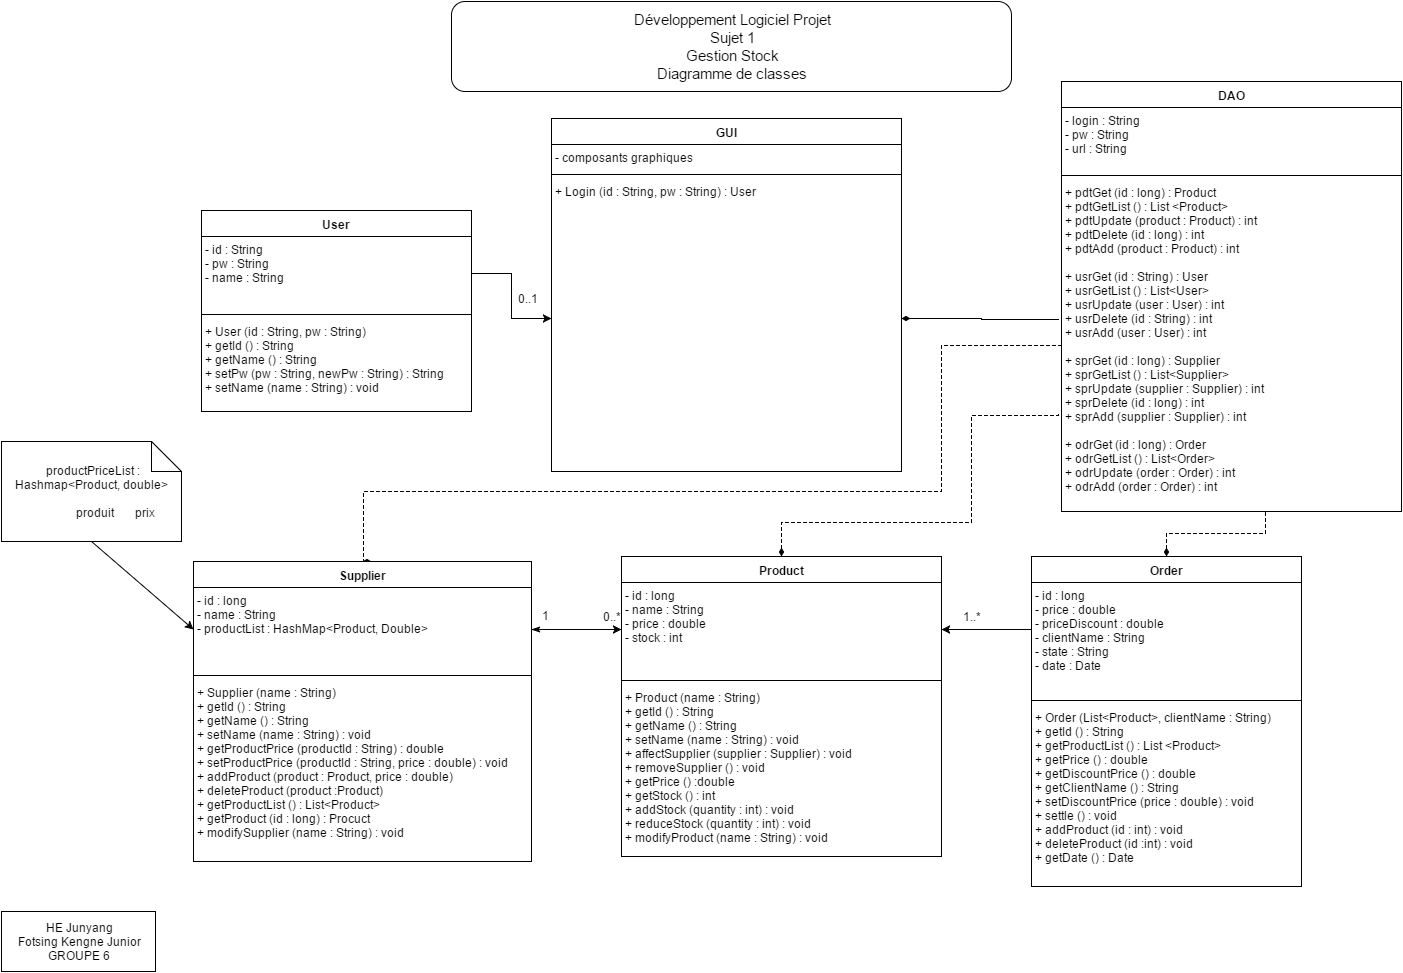

The diagram above was exported from draw.io. Its source (the exported page's mxGraphModel, read from the mxfile embedded in the PNG):
<mxGraphModel dx="1620" dy="680" grid="1" gridSize="10" guides="1" tooltips="1" connect="1" arrows="1" fold="1" page="1" pageScale="1" pageWidth="826" pageHeight="1169" background="#ffffff" math="0">
  <root>
    <mxCell id="0" style=";html=1;" />
    <mxCell id="1" style=";html=1;" parent="0" />
    <mxCell id="38c12cf5a57b190d-84" value="User" style="swimlane;html=1;fontStyle=1;align=center;verticalAlign=top;childLayout=stackLayout;horizontal=1;startSize=26;horizontalStack=0;resizeParent=1;resizeLast=0;collapsible=1;marginBottom=0;swimlaneFillColor=#ffffff;" vertex="1" parent="1">
      <mxGeometry x="-240" y="219" width="270" height="201" as="geometry" />
    </mxCell>
    <mxCell id="38c12cf5a57b190d-85" value="- id : String&lt;div&gt;&lt;span style=&quot;line-height: 1.2&quot;&gt;- pw : String&lt;/span&gt;&lt;div&gt;- name : String&lt;br&gt;&lt;/div&gt;&lt;/div&gt;" style="text;html=1;strokeColor=none;fillColor=none;align=left;verticalAlign=top;spacingLeft=4;spacingRight=4;whiteSpace=wrap;overflow=hidden;rotatable=0;points=[[0,0.5],[1,0.5]];portConstraint=eastwest;" vertex="1" parent="38c12cf5a57b190d-84">
      <mxGeometry y="26" width="270" height="74" as="geometry" />
    </mxCell>
    <mxCell id="38c12cf5a57b190d-86" value="" style="line;html=1;strokeWidth=1;fillColor=none;align=left;verticalAlign=middle;spacingTop=-1;spacingLeft=3;spacingRight=3;rotatable=0;labelPosition=right;points=[];portConstraint=eastwest;" vertex="1" parent="38c12cf5a57b190d-84">
      <mxGeometry y="100" width="270" height="8" as="geometry" />
    </mxCell>
    <mxCell id="38c12cf5a57b190d-87" value="+ User (id : String, pw : String)&lt;div&gt;+ getId () : String&lt;/div&gt;&lt;div&gt;+ getName () : String&lt;/div&gt;&lt;div&gt;+ setPw (pw : String, newPw : String) : String&lt;/div&gt;&lt;div&gt;+ setName (name : String) : void&lt;/div&gt;" style="text;html=1;strokeColor=none;fillColor=none;align=left;verticalAlign=top;spacingLeft=4;spacingRight=4;whiteSpace=wrap;overflow=hidden;rotatable=0;points=[[0,0.5],[1,0.5]];portConstraint=eastwest;" vertex="1" parent="38c12cf5a57b190d-84">
      <mxGeometry y="108" width="270" height="92" as="geometry" />
    </mxCell>
    <mxCell id="272cae21bef3a4f4-7" style="edgeStyle=orthogonalEdgeStyle;rounded=0;html=1;exitX=0.5;exitY=0;entryX=-0.009;entryY=0.709;entryPerimeter=0;startArrow=diamondThin;startFill=1;endArrow=none;endFill=0;jettySize=auto;orthogonalLoop=1;dashed=1;" edge="1" parent="1" source="38c12cf5a57b190d-88" target="38c12cf5a57b190d-114">
      <mxGeometry relative="1" as="geometry">
        <Array as="points">
          <mxPoint x="340" y="531" />
          <mxPoint x="530" y="531" />
          <mxPoint x="530" y="424" />
        </Array>
      </mxGeometry>
    </mxCell>
    <mxCell id="38c12cf5a57b190d-88" value="Product" style="swimlane;html=1;fontStyle=1;align=center;verticalAlign=top;childLayout=stackLayout;horizontal=1;startSize=26;horizontalStack=0;resizeParent=1;resizeLast=0;collapsible=1;marginBottom=0;swimlaneFillColor=#ffffff;" vertex="1" parent="1">
      <mxGeometry x="180" y="565" width="320" height="300" as="geometry" />
    </mxCell>
    <mxCell id="38c12cf5a57b190d-89" value="-&amp;nbsp;&lt;span&gt;id :&amp;nbsp;&lt;/span&gt;&lt;span&gt;long&lt;/span&gt;&lt;div&gt;&lt;span&gt;- name : String&lt;/span&gt;&lt;div&gt;&lt;span&gt;- price : double&lt;/span&gt;&lt;br&gt;&lt;/div&gt;&lt;div&gt;- stock : int&lt;/div&gt;&lt;div&gt;&lt;br&gt;&lt;/div&gt;&lt;/div&gt;" style="text;html=1;strokeColor=none;fillColor=none;align=left;verticalAlign=top;spacingLeft=4;spacingRight=4;whiteSpace=wrap;overflow=hidden;rotatable=0;points=[[0,0.5],[1,0.5]];portConstraint=eastwest;" vertex="1" parent="38c12cf5a57b190d-88">
      <mxGeometry y="26" width="320" height="94" as="geometry" />
    </mxCell>
    <mxCell id="38c12cf5a57b190d-90" value="" style="line;html=1;strokeWidth=1;fillColor=none;align=left;verticalAlign=middle;spacingTop=-1;spacingLeft=3;spacingRight=3;rotatable=0;labelPosition=right;points=[];portConstraint=eastwest;" vertex="1" parent="38c12cf5a57b190d-88">
      <mxGeometry y="120" width="320" height="8" as="geometry" />
    </mxCell>
    <mxCell id="38c12cf5a57b190d-91" value="+&amp;nbsp;&lt;span&gt;Product&amp;nbsp;&lt;/span&gt;(name : String)&lt;div&gt;&lt;div&gt;+ getId () : String&lt;/div&gt;&lt;div&gt;+ getName () : String&lt;/div&gt;&lt;div&gt;+ setName (name : String) : void&lt;/div&gt;&lt;/div&gt;&lt;div&gt;+ affectSupplier (supplier : Supplier) : void&lt;/div&gt;&lt;div&gt;+ removeSupplier () : void&lt;/div&gt;&lt;div&gt;+ getPrice () :double&lt;/div&gt;&lt;div&gt;+ getStock () : int&lt;/div&gt;&lt;div&gt;+ addStock (&lt;span&gt;quantity&lt;/span&gt;&lt;span&gt;&amp;nbsp;: int) : void&lt;/span&gt;&lt;/div&gt;&lt;div&gt;+ reduceStock (quantity : int) : void&lt;/div&gt;&lt;div&gt;+ modifyProduct (name : String) : void&lt;/div&gt;&lt;div&gt;&lt;br&gt;&lt;/div&gt;" style="text;html=1;strokeColor=none;fillColor=none;align=left;verticalAlign=top;spacingLeft=4;spacingRight=4;whiteSpace=wrap;overflow=hidden;rotatable=0;points=[[0,0.5],[1,0.5]];portConstraint=eastwest;" vertex="1" parent="38c12cf5a57b190d-88">
      <mxGeometry y="128" width="320" height="172" as="geometry" />
    </mxCell>
    <mxCell id="272cae21bef3a4f4-6" style="edgeStyle=orthogonalEdgeStyle;rounded=0;html=1;exitX=0.5;exitY=0;entryX=0;entryY=0.5;startArrow=diamondThin;startFill=1;endArrow=none;endFill=0;jettySize=auto;orthogonalLoop=1;dashed=1;" edge="1" parent="1" source="38c12cf5a57b190d-92" target="38c12cf5a57b190d-114">
      <mxGeometry relative="1" as="geometry">
        <Array as="points">
          <mxPoint x="-78" y="500" />
          <mxPoint x="500" y="500" />
          <mxPoint x="500" y="354" />
        </Array>
      </mxGeometry>
    </mxCell>
    <mxCell id="38c12cf5a57b190d-92" value="Supplier" style="swimlane;html=1;fontStyle=1;align=center;verticalAlign=top;childLayout=stackLayout;horizontal=1;startSize=26;horizontalStack=0;resizeParent=1;resizeLast=0;collapsible=1;marginBottom=0;swimlaneFillColor=#ffffff;" vertex="1" parent="1">
      <mxGeometry x="-248" y="570" width="338" height="300" as="geometry" />
    </mxCell>
    <mxCell id="38c12cf5a57b190d-93" value="-&amp;nbsp;&lt;span&gt;id : long&lt;/span&gt;&lt;div&gt;- name : String&lt;/div&gt;&lt;div&gt;- productList : HashMap&amp;lt;Product, Double&amp;gt;&lt;/div&gt;&lt;div&gt;&amp;nbsp; &amp;nbsp; &amp;nbsp; &amp;nbsp; &amp;nbsp; &amp;nbsp; &amp;nbsp; &amp;nbsp; &amp;nbsp; &amp;nbsp; &amp;nbsp; &amp;nbsp; &amp;nbsp; &amp;nbsp; &amp;nbsp; &amp;nbsp; &amp;nbsp; &amp;nbsp; &amp;nbsp; &amp;nbsp; &amp;nbsp; &amp;nbsp; &amp;nbsp; &amp;nbsp; &amp;nbsp; &amp;nbsp; &amp;nbsp; &amp;nbsp;&lt;/div&gt;" style="text;html=1;strokeColor=none;fillColor=none;align=left;verticalAlign=top;spacingLeft=4;spacingRight=4;whiteSpace=wrap;overflow=hidden;rotatable=0;points=[[0,0.5],[1,0.5]];portConstraint=eastwest;" vertex="1" parent="38c12cf5a57b190d-92">
      <mxGeometry y="26" width="338" height="84" as="geometry" />
    </mxCell>
    <mxCell id="38c12cf5a57b190d-94" value="" style="line;html=1;strokeWidth=1;fillColor=none;align=left;verticalAlign=middle;spacingTop=-1;spacingLeft=3;spacingRight=3;rotatable=0;labelPosition=right;points=[];portConstraint=eastwest;" vertex="1" parent="38c12cf5a57b190d-92">
      <mxGeometry y="110" width="338" height="8" as="geometry" />
    </mxCell>
    <mxCell id="38c12cf5a57b190d-95" value="+&amp;nbsp;&lt;span&gt;Supplier&amp;nbsp;&lt;/span&gt;(name : String)&lt;div&gt;&lt;div&gt;+ getId () : String&lt;/div&gt;&lt;div&gt;+ getName () : String&lt;/div&gt;&lt;div&gt;+ setName (name : String) : void&lt;/div&gt;&lt;/div&gt;&lt;div&gt;+ getProductPrice (productId : String) : double&lt;/div&gt;&lt;div&gt;&lt;span&gt;+ setProductPrice (productId : String, price : double) : void&lt;/span&gt;&lt;br&gt;&lt;/div&gt;&lt;div&gt;&lt;span&gt;+ addProduct (product : Product, price : double)&lt;/span&gt;&lt;/div&gt;&lt;div&gt;&lt;span&gt;+ deleteProduct (product :Product)&lt;/span&gt;&lt;/div&gt;&lt;div&gt;&lt;span&gt;+ getProductList () : List&amp;lt;Product&amp;gt;&lt;/span&gt;&lt;/div&gt;&lt;div&gt;&lt;span&gt;+ getProduct (id : long) : Procuct&lt;/span&gt;&lt;/div&gt;&lt;div&gt;&lt;span&gt;+ modifySupplier (name : String) : void&lt;/span&gt;&lt;/div&gt;" style="text;html=1;strokeColor=none;fillColor=none;align=left;verticalAlign=top;spacingLeft=4;spacingRight=4;whiteSpace=wrap;overflow=hidden;rotatable=0;points=[[0,0.5],[1,0.5]];portConstraint=eastwest;" vertex="1" parent="38c12cf5a57b190d-92">
      <mxGeometry y="118" width="338" height="182" as="geometry" />
    </mxCell>
    <mxCell id="38c12cf5a57b190d-98" value="0..*" style="text;html=1;resizable=0;points=[];autosize=1;align=left;verticalAlign=top;spacingTop=-4;" vertex="1" parent="1">
      <mxGeometry x="160" y="618" width="30" height="20" as="geometry" />
    </mxCell>
    <mxCell id="38c12cf5a57b190d-100" style="edgeStyle=orthogonalEdgeStyle;rounded=0;html=1;exitX=0;exitY=0.5;entryX=1;entryY=0.5;startArrow=classic;startFill=1;jettySize=auto;orthogonalLoop=1;endArrow=classicThin;endFill=1;" edge="1" parent="1" source="38c12cf5a57b190d-89" target="38c12cf5a57b190d-93">
      <mxGeometry relative="1" as="geometry">
        <Array as="points">
          <mxPoint x="160" y="638" />
          <mxPoint x="160" y="638" />
        </Array>
      </mxGeometry>
    </mxCell>
    <mxCell id="272cae21bef3a4f4-8" style="edgeStyle=orthogonalEdgeStyle;rounded=0;html=1;exitX=0.5;exitY=0;entryX=0.6;entryY=0.996;entryPerimeter=0;startArrow=diamondThin;startFill=1;endArrow=none;endFill=0;jettySize=auto;orthogonalLoop=1;dashed=1;" edge="1" parent="1" source="38c12cf5a57b190d-101" target="38c12cf5a57b190d-114">
      <mxGeometry relative="1" as="geometry">
        <Array as="points">
          <mxPoint x="725" y="542" />
          <mxPoint x="824" y="542" />
        </Array>
      </mxGeometry>
    </mxCell>
    <mxCell id="38c12cf5a57b190d-101" value="Order" style="swimlane;html=1;fontStyle=1;align=center;verticalAlign=top;childLayout=stackLayout;horizontal=1;startSize=26;horizontalStack=0;resizeParent=1;resizeLast=0;collapsible=1;marginBottom=0;swimlaneFillColor=#ffffff;" vertex="1" parent="1">
      <mxGeometry x="590" y="565" width="270" height="330" as="geometry" />
    </mxCell>
    <mxCell id="38c12cf5a57b190d-102" value="- id : long&lt;div&gt;- price : double&lt;/div&gt;&lt;div&gt;- priceDiscount : double&lt;/div&gt;&lt;div&gt;- clientName : String&lt;br&gt;- state : String&lt;br&gt;&lt;/div&gt;&lt;div&gt;- date : Date&lt;/div&gt;" style="text;html=1;strokeColor=none;fillColor=none;align=left;verticalAlign=top;spacingLeft=4;spacingRight=4;whiteSpace=wrap;overflow=hidden;rotatable=0;points=[[0,0.5],[1,0.5]];portConstraint=eastwest;" vertex="1" parent="38c12cf5a57b190d-101">
      <mxGeometry y="26" width="270" height="114" as="geometry" />
    </mxCell>
    <mxCell id="38c12cf5a57b190d-103" value="" style="line;html=1;strokeWidth=1;fillColor=none;align=left;verticalAlign=middle;spacingTop=-1;spacingLeft=3;spacingRight=3;rotatable=0;labelPosition=right;points=[];portConstraint=eastwest;" vertex="1" parent="38c12cf5a57b190d-101">
      <mxGeometry y="140" width="270" height="8" as="geometry" />
    </mxCell>
    <mxCell id="38c12cf5a57b190d-104" value="+ Order (List&amp;lt;Product&amp;gt;, clientName : String)&lt;div&gt;+ getId () : String&lt;/div&gt;&lt;div&gt;+ getProductList () : List &amp;lt;Product&amp;gt;&lt;/div&gt;&lt;span&gt;+ getPrice () : double&lt;/span&gt;&lt;div&gt;&lt;span&gt;+ getDiscountPrice () : double&lt;/span&gt;&lt;/div&gt;&lt;div&gt;&lt;span&gt;+ getClientName () : String&lt;/span&gt;&lt;/div&gt;&lt;div&gt;&lt;span&gt;+ setDiscountPrice (price : double) : void&lt;br&gt;+ settle () : void&lt;br&gt;&lt;/span&gt;&lt;/div&gt;&lt;div&gt;&lt;span&gt;+ addProduct (id : int) : void&lt;/span&gt;&lt;/div&gt;&lt;div&gt;&lt;span&gt;+ deleteProduct (id :int) : void&lt;/span&gt;&lt;/div&gt;&lt;div&gt;&lt;span&gt;+ getDate () : Date&lt;/span&gt;&lt;/div&gt;" style="text;html=1;strokeColor=none;fillColor=none;align=left;verticalAlign=top;spacingLeft=4;spacingRight=4;whiteSpace=wrap;overflow=hidden;rotatable=0;points=[[0,0.5],[1,0.5]];portConstraint=eastwest;" vertex="1" parent="38c12cf5a57b190d-101">
      <mxGeometry y="148" width="270" height="162" as="geometry" />
    </mxCell>
    <mxCell id="38c12cf5a57b190d-106" value="1..*" style="text;html=1;resizable=0;points=[];autosize=1;align=left;verticalAlign=top;spacingTop=-4;" vertex="1" parent="1">
      <mxGeometry x="520" y="618" width="30" height="20" as="geometry" />
    </mxCell>
    <mxCell id="38c12cf5a57b190d-111" value="DAO" style="swimlane;html=1;fontStyle=1;align=center;verticalAlign=top;childLayout=stackLayout;horizontal=1;startSize=26;horizontalStack=0;resizeParent=1;resizeLast=0;collapsible=1;marginBottom=0;swimlaneFillColor=#ffffff;" vertex="1" parent="1">
      <mxGeometry x="620" y="90" width="340" height="430" as="geometry" />
    </mxCell>
    <mxCell id="38c12cf5a57b190d-112" value="- login : String&lt;div&gt;- pw : String&lt;/div&gt;&lt;div&gt;- url : String&lt;/div&gt;" style="text;html=1;strokeColor=none;fillColor=none;align=left;verticalAlign=top;spacingLeft=4;spacingRight=4;whiteSpace=wrap;overflow=hidden;rotatable=0;points=[[0,0.5],[1,0.5]];portConstraint=eastwest;" vertex="1" parent="38c12cf5a57b190d-111">
      <mxGeometry y="26" width="340" height="64" as="geometry" />
    </mxCell>
    <mxCell id="38c12cf5a57b190d-113" value="" style="line;html=1;strokeWidth=1;fillColor=none;align=left;verticalAlign=middle;spacingTop=-1;spacingLeft=3;spacingRight=3;rotatable=0;labelPosition=right;points=[];portConstraint=eastwest;" vertex="1" parent="38c12cf5a57b190d-111">
      <mxGeometry y="90" width="340" height="8" as="geometry" />
    </mxCell>
    <mxCell id="38c12cf5a57b190d-114" value="&lt;div&gt;&lt;div&gt;&lt;div&gt;+ pdtGet (id : long) : Product&lt;/div&gt;&lt;/div&gt;&lt;/div&gt;&lt;div&gt;+ pdtGetList () : List &amp;lt;Product&amp;gt;&lt;/div&gt;&lt;div&gt;+ pdtUpdate (product : Product) : int&lt;/div&gt;&lt;div&gt;+ pdtDelete (id : long) : int&lt;/div&gt;&lt;div&gt;+ pdtAdd (product : Product) : int&lt;/div&gt;&lt;div&gt;&lt;br&gt;&lt;/div&gt;&lt;div&gt;+ usrGet (id : String) : User&lt;/div&gt;&lt;div&gt;+ usrGetList () : List&amp;lt;User&amp;gt;&lt;/div&gt;&lt;div&gt;+ usrUpdate (user : User) : int&lt;/div&gt;&lt;div&gt;+ usrDelete (id : String) : int&lt;/div&gt;&lt;div&gt;+ usrAdd (user : User) : int&lt;/div&gt;&lt;div&gt;&lt;br&gt;&lt;/div&gt;&lt;div&gt;+ sprGet (id : long) : Supplier&lt;/div&gt;&lt;div&gt;+ sprGetList () : List&amp;lt;Supplier&amp;gt;&lt;/div&gt;&lt;div&gt;+ sprUpdate (supplier : Supplier) : int&lt;/div&gt;&lt;div&gt;+ sprDelete (id : long) : int&lt;/div&gt;&lt;div&gt;+ sprAdd (supplier : Supplier) : int&lt;/div&gt;&lt;div&gt;&lt;br&gt;&lt;/div&gt;&lt;div&gt;+ odrGet (id : long) : Order&lt;/div&gt;&lt;div&gt;+ odrGetList () : List&amp;lt;Order&amp;gt;&lt;/div&gt;&lt;div&gt;+ odrUpdate (order : Order) : int&lt;/div&gt;&lt;div&gt;+ odrAdd (order : Order) : int&lt;/div&gt;" style="text;html=1;strokeColor=none;fillColor=none;align=left;verticalAlign=top;spacingLeft=4;spacingRight=4;whiteSpace=wrap;overflow=hidden;rotatable=0;points=[[0,0.5],[1,0.5]];portConstraint=eastwest;" vertex="1" parent="38c12cf5a57b190d-111">
      <mxGeometry y="98" width="340" height="332" as="geometry" />
    </mxCell>
    <mxCell id="38c12cf5a57b190d-115" value="GUI" style="swimlane;html=1;fontStyle=1;align=center;verticalAlign=top;childLayout=stackLayout;horizontal=1;startSize=26;horizontalStack=0;resizeParent=1;resizeLast=0;collapsible=1;marginBottom=0;swimlaneFillColor=#ffffff;" vertex="1" parent="1">
      <mxGeometry x="110" y="127" width="350" height="353" as="geometry" />
    </mxCell>
    <mxCell id="38c12cf5a57b190d-116" value="- composants graphiques" style="text;html=1;strokeColor=none;fillColor=none;align=left;verticalAlign=top;spacingLeft=4;spacingRight=4;whiteSpace=wrap;overflow=hidden;rotatable=0;points=[[0,0.5],[1,0.5]];portConstraint=eastwest;" vertex="1" parent="38c12cf5a57b190d-115">
      <mxGeometry y="26" width="350" height="26" as="geometry" />
    </mxCell>
    <mxCell id="38c12cf5a57b190d-117" value="" style="line;html=1;strokeWidth=1;fillColor=none;align=left;verticalAlign=middle;spacingTop=-1;spacingLeft=3;spacingRight=3;rotatable=0;labelPosition=right;points=[];portConstraint=eastwest;" vertex="1" parent="38c12cf5a57b190d-115">
      <mxGeometry y="52" width="350" height="8" as="geometry" />
    </mxCell>
    <mxCell id="38c12cf5a57b190d-118" value="+ Login (id : String, pw : String) : User&lt;div&gt;&lt;br&gt;&lt;/div&gt;" style="text;html=1;strokeColor=none;fillColor=none;align=left;verticalAlign=top;spacingLeft=4;spacingRight=4;whiteSpace=wrap;overflow=hidden;rotatable=0;points=[[0,0.5],[1,0.5]];portConstraint=eastwest;" vertex="1" parent="38c12cf5a57b190d-115">
      <mxGeometry y="60" width="350" height="280" as="geometry" />
    </mxCell>
    <mxCell id="5611c1bad912515c-2" value="HE Junyang&lt;br&gt;Fotsing Kengne Junior&lt;br&gt;&lt;div&gt;GROUPE 6&lt;/div&gt;" style="whiteSpace=wrap;html=1;strokeWidth=1;fillColor=none;" vertex="1" parent="1">
      <mxGeometry x="-440" y="920" width="154" height="60" as="geometry" />
    </mxCell>
    <mxCell id="251d58dd149a9a2-1" value="" style="edgeStyle=orthogonalEdgeStyle;rounded=0;html=1;jettySize=auto;orthogonalLoop=1;" edge="1" parent="1" source="38c12cf5a57b190d-85" target="38c12cf5a57b190d-118">
      <mxGeometry relative="1" as="geometry" />
    </mxCell>
    <mxCell id="56c746ad66b07c2d-1" value="1" style="text;html=1;resizable=0;points=[];autosize=1;align=left;verticalAlign=top;spacingTop=-4;" vertex="1" parent="1">
      <mxGeometry x="99" y="617" width="20" height="20" as="geometry" />
    </mxCell>
    <mxCell id="56c746ad66b07c2d-2" value="&lt;div&gt;&amp;nbsp;productPriceList : Hashmap&amp;lt;Product, double&amp;gt;&lt;/div&gt;&lt;div&gt;&amp;nbsp; &amp;nbsp; &amp;nbsp; &amp;nbsp; &amp;nbsp; &amp;nbsp; &amp;nbsp; &amp;nbsp; &amp;nbsp; &amp;nbsp; &amp;nbsp; &amp;nbsp; &amp;nbsp; &amp;nbsp; &amp;nbsp; &amp;nbsp; &amp;nbsp; &amp;nbsp; &amp;nbsp; &amp;nbsp; &amp;nbsp; &amp;nbsp; &amp;nbsp; &amp;nbsp; &amp;nbsp; &amp;nbsp; &amp;nbsp; &amp;nbsp; &amp;nbsp; &amp;nbsp; &amp;nbsp; &amp;nbsp; &amp;nbsp; &amp;nbsp; &amp;nbsp; &amp;nbsp; &amp;nbsp; produit &amp;nbsp; &amp;nbsp; &amp;nbsp; prix&lt;/div&gt;" style="shape=note;whiteSpace=wrap;html=1;" vertex="1" parent="1">
      <mxGeometry x="-440" y="450" width="180" height="100" as="geometry" />
    </mxCell>
    <mxCell id="56c746ad66b07c2d-4" value="" style="endArrow=classic;html=1;entryX=0;entryY=0.5;exitX=0.5;exitY=1;" edge="1" parent="1" source="56c746ad66b07c2d-2" target="38c12cf5a57b190d-93">
      <mxGeometry width="50" height="50" relative="1" as="geometry">
        <mxPoint x="-450" y="60" as="sourcePoint" />
        <mxPoint x="-400" y="10" as="targetPoint" />
      </mxGeometry>
    </mxCell>
    <mxCell id="56c746ad66b07c2d-5" value="&lt;div&gt;&lt;font style=&quot;font-size: 15px&quot;&gt;Développement Logiciel Projet&lt;/font&gt;&lt;iframe id=&quot;tmp_downloadhelper_iframe&quot; style=&quot;display: none&quot;&gt;&lt;/iframe&gt;&lt;/div&gt;&lt;div&gt;&lt;font style=&quot;font-size: 15px&quot;&gt;Sujet 1&lt;/font&gt;&lt;/div&gt;&lt;font style=&quot;font-size: 15px&quot;&gt;Gestion Stock&lt;/font&gt;&lt;div&gt;&lt;font style=&quot;font-size: 15px&quot;&gt;Diagramme de classes&lt;/font&gt;&lt;/div&gt;" style="rounded=1;whiteSpace=wrap;html=1;" vertex="1" parent="1">
      <mxGeometry x="10" y="10" width="560" height="90" as="geometry" />
    </mxCell>
    <mxCell id="272cae21bef3a4f4-3" value="" style="edgeStyle=orthogonalEdgeStyle;rounded=0;html=1;startArrow=classic;startFill=1;endArrow=none;endFill=0;jettySize=auto;orthogonalLoop=1;" edge="1" parent="1" source="38c12cf5a57b190d-89" target="38c12cf5a57b190d-102">
      <mxGeometry relative="1" as="geometry">
        <Array as="points">
          <mxPoint x="580" y="638" />
          <mxPoint x="580" y="638" />
        </Array>
      </mxGeometry>
    </mxCell>
    <mxCell id="272cae21bef3a4f4-4" value="0..1" style="text;html=1;resizable=0;points=[];autosize=1;align=left;verticalAlign=top;spacingTop=-4;" vertex="1" parent="1">
      <mxGeometry x="75" y="300" width="40" height="20" as="geometry" />
    </mxCell>
    <mxCell id="272cae21bef3a4f4-9" style="edgeStyle=orthogonalEdgeStyle;rounded=0;html=1;exitX=1;exitY=0.5;entryX=-0.009;entryY=0.422;entryPerimeter=0;startArrow=diamondThin;startFill=1;endArrow=none;endFill=0;jettySize=auto;orthogonalLoop=1;" edge="1" parent="1" source="38c12cf5a57b190d-118" target="38c12cf5a57b190d-114">
      <mxGeometry relative="1" as="geometry">
        <Array as="points">
          <mxPoint x="540" y="327" />
          <mxPoint x="540" y="328" />
        </Array>
      </mxGeometry>
    </mxCell>
  </root>
</mxGraphModel>